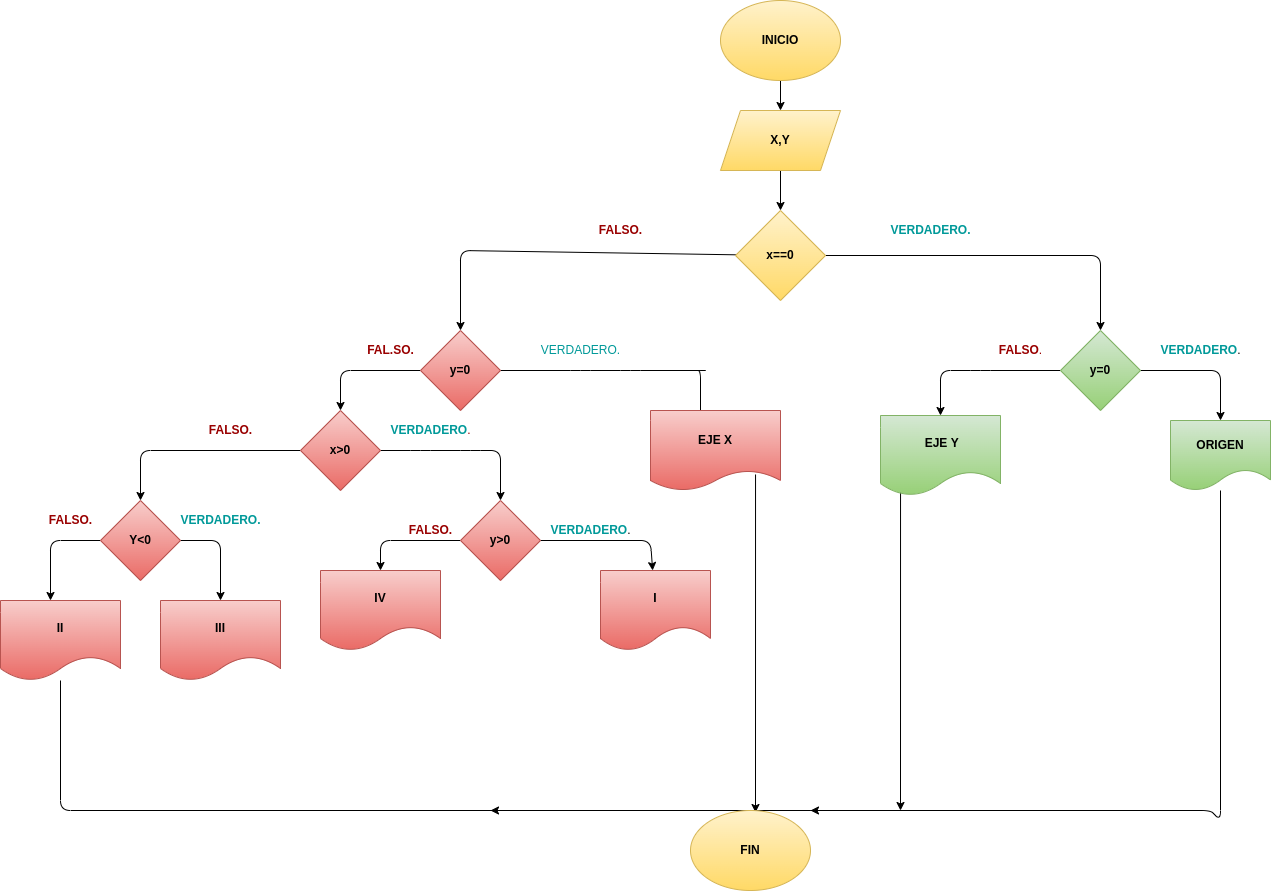

The diagram above was exported from draw.io. Its source (the exported page's mxGraphModel, read from the mxfile embedded in the PNG):
<mxGraphModel dx="1391" dy="340" grid="1" gridSize="10" guides="1" tooltips="1" connect="1" arrows="1" fold="1" page="1" pageScale="1" pageWidth="827" pageHeight="1169" math="0" shadow="0">
  <root>
    <mxCell id="0" />
    <mxCell id="1" parent="0" />
    <mxCell id="4" value="" style="edgeStyle=none;html=1;fontColor=#000000;" edge="1" parent="1" source="2" target="3">
      <mxGeometry relative="1" as="geometry" />
    </mxCell>
    <mxCell id="2" value="&lt;b&gt;&lt;font color=&quot;#000000&quot;&gt;INICIO&lt;/font&gt;&lt;/b&gt;" style="ellipse;whiteSpace=wrap;html=1;fillColor=#fff2cc;strokeColor=#d6b656;gradientColor=#ffd966;" vertex="1" parent="1">
      <mxGeometry x="220" y="150" width="120" height="80" as="geometry" />
    </mxCell>
    <mxCell id="6" value="" style="edgeStyle=none;html=1;fontColor=#000000;" edge="1" parent="1" source="3" target="5">
      <mxGeometry relative="1" as="geometry" />
    </mxCell>
    <mxCell id="3" value="&lt;b&gt;&lt;font color=&quot;#000000&quot;&gt;X,Y&lt;/font&gt;&lt;/b&gt;" style="shape=parallelogram;perimeter=parallelogramPerimeter;whiteSpace=wrap;html=1;fixedSize=1;fillColor=#fff2cc;strokeColor=#d6b656;gradientColor=#ffd966;" vertex="1" parent="1">
      <mxGeometry x="220" y="260" width="120" height="60" as="geometry" />
    </mxCell>
    <mxCell id="31" value="" style="edgeStyle=none;html=1;fontColor=#000000;" edge="1" parent="1" source="5" target="30">
      <mxGeometry relative="1" as="geometry">
        <Array as="points">
          <mxPoint x="600" y="405" />
        </Array>
      </mxGeometry>
    </mxCell>
    <mxCell id="33" value="" style="edgeStyle=none;html=1;fontColor=#000000;" edge="1" parent="1" source="5" target="32">
      <mxGeometry relative="1" as="geometry">
        <Array as="points">
          <mxPoint x="-40" y="400" />
        </Array>
      </mxGeometry>
    </mxCell>
    <mxCell id="5" value="&lt;b&gt;&lt;font color=&quot;#000000&quot;&gt;x==0&lt;/font&gt;&lt;/b&gt;" style="rhombus;whiteSpace=wrap;html=1;fillColor=#fff2cc;strokeColor=#d6b656;gradientColor=#ffd966;" vertex="1" parent="1">
      <mxGeometry x="235" y="360" width="90" height="90" as="geometry" />
    </mxCell>
    <mxCell id="35" value="" style="edgeStyle=none;html=1;fontColor=#000000;" edge="1" parent="1" source="30" target="34">
      <mxGeometry relative="1" as="geometry">
        <Array as="points">
          <mxPoint x="720" y="520" />
        </Array>
      </mxGeometry>
    </mxCell>
    <mxCell id="39" value="" style="edgeStyle=none;html=1;fontColor=#000000;" edge="1" parent="1" source="30" target="38">
      <mxGeometry relative="1" as="geometry">
        <Array as="points">
          <mxPoint x="480" y="520" />
          <mxPoint x="440" y="520" />
        </Array>
      </mxGeometry>
    </mxCell>
    <mxCell id="30" value="&lt;font color=&quot;#000000&quot;&gt;&lt;b&gt;y=0&lt;/b&gt;&lt;/font&gt;" style="rhombus;whiteSpace=wrap;html=1;fillColor=#d5e8d4;strokeColor=#82b366;gradientColor=#97d077;" vertex="1" parent="1">
      <mxGeometry x="560" y="480" width="80" height="80" as="geometry" />
    </mxCell>
    <mxCell id="41" value="" style="edgeStyle=none;html=1;fontColor=#000000;" edge="1" parent="1" source="32">
      <mxGeometry relative="1" as="geometry">
        <mxPoint x="200" y="580" as="targetPoint" />
        <Array as="points">
          <mxPoint x="80" y="520" />
          <mxPoint x="130" y="520" />
          <mxPoint x="210" y="520" />
          <mxPoint x="190" y="520" />
          <mxPoint x="200" y="520" />
        </Array>
      </mxGeometry>
    </mxCell>
    <mxCell id="43" value="" style="edgeStyle=none;html=1;fontColor=#000000;" edge="1" parent="1" source="32" target="42">
      <mxGeometry relative="1" as="geometry">
        <Array as="points">
          <mxPoint x="-160" y="520" />
        </Array>
      </mxGeometry>
    </mxCell>
    <mxCell id="32" value="&lt;b&gt;&lt;font color=&quot;#000000&quot;&gt;y=0&lt;/font&gt;&lt;/b&gt;" style="rhombus;whiteSpace=wrap;html=1;fillColor=#f8cecc;strokeColor=#b85450;gradientColor=#ea6b66;" vertex="1" parent="1">
      <mxGeometry x="-80" y="480" width="80" height="80" as="geometry" />
    </mxCell>
    <mxCell id="111" style="edgeStyle=none;html=1;fontColor=#990000;" edge="1" parent="1" source="34">
      <mxGeometry relative="1" as="geometry">
        <mxPoint x="310" y="960" as="targetPoint" />
        <Array as="points">
          <mxPoint x="720" y="970" />
          <mxPoint x="710" y="960" />
        </Array>
      </mxGeometry>
    </mxCell>
    <mxCell id="34" value="&lt;b&gt;&lt;font color=&quot;#000000&quot;&gt;ORIGEN&lt;/font&gt;&lt;/b&gt;" style="shape=document;whiteSpace=wrap;html=1;boundedLbl=1;fillColor=#d5e8d4;strokeColor=#82b366;gradientColor=#97d077;" vertex="1" parent="1">
      <mxGeometry x="670" y="570" width="100" height="70" as="geometry" />
    </mxCell>
    <mxCell id="118" style="edgeStyle=none;html=1;fontColor=#990000;exitX=0.167;exitY=0.813;exitDx=0;exitDy=0;exitPerimeter=0;" edge="1" parent="1" source="38">
      <mxGeometry relative="1" as="geometry">
        <mxPoint x="400" y="960" as="targetPoint" />
      </mxGeometry>
    </mxCell>
    <mxCell id="38" value="&lt;font color=&quot;#000000&quot;&gt;&lt;b&gt;&amp;nbsp;EJE Y&lt;/b&gt;&lt;/font&gt;" style="shape=document;whiteSpace=wrap;html=1;boundedLbl=1;fillColor=#d5e8d4;strokeColor=#82b366;gradientColor=#97d077;" vertex="1" parent="1">
      <mxGeometry x="380" y="565" width="120" height="80" as="geometry" />
    </mxCell>
    <mxCell id="117" style="edgeStyle=none;html=1;fontColor=#990000;exitX=0.808;exitY=0.8;exitDx=0;exitDy=0;exitPerimeter=0;" edge="1" parent="1" source="40">
      <mxGeometry relative="1" as="geometry">
        <mxPoint x="255" y="962" as="targetPoint" />
      </mxGeometry>
    </mxCell>
    <mxCell id="40" value="&lt;b&gt;&lt;font color=&quot;#000000&quot;&gt;EJE X&lt;/font&gt;&lt;/b&gt;" style="shape=document;whiteSpace=wrap;html=1;boundedLbl=1;fillColor=#f8cecc;strokeColor=#b85450;gradientColor=#ea6b66;size=0.25;" vertex="1" parent="1">
      <mxGeometry x="150" y="560" width="130" height="80" as="geometry" />
    </mxCell>
    <mxCell id="58" value="" style="edgeStyle=none;html=1;fontColor=#000000;" edge="1" parent="1" source="42" target="57">
      <mxGeometry relative="1" as="geometry">
        <Array as="points">
          <mxPoint x="-80" y="600" />
          <mxPoint x="-30" y="600" />
          <mxPoint y="600" />
        </Array>
      </mxGeometry>
    </mxCell>
    <mxCell id="78" value="" style="edgeStyle=none;html=1;fontColor=#000000;" edge="1" parent="1" source="42" target="77">
      <mxGeometry relative="1" as="geometry">
        <Array as="points">
          <mxPoint x="-360" y="600" />
        </Array>
      </mxGeometry>
    </mxCell>
    <mxCell id="42" value="&lt;b&gt;&lt;font color=&quot;#000000&quot;&gt;x&amp;gt;0&lt;/font&gt;&lt;/b&gt;" style="rhombus;whiteSpace=wrap;html=1;fillColor=#f8cecc;strokeColor=#b85450;gradientColor=#ea6b66;" vertex="1" parent="1">
      <mxGeometry x="-200" y="560" width="80" height="80" as="geometry" />
    </mxCell>
    <mxCell id="69" value="" style="edgeStyle=none;html=1;fontColor=#000000;" edge="1" parent="1" source="57" target="68">
      <mxGeometry relative="1" as="geometry">
        <Array as="points">
          <mxPoint x="150" y="690" />
        </Array>
      </mxGeometry>
    </mxCell>
    <mxCell id="104" value="" style="edgeStyle=none;html=1;fontColor=#990000;" edge="1" parent="1" source="57" target="103">
      <mxGeometry relative="1" as="geometry">
        <Array as="points">
          <mxPoint x="-120" y="690" />
        </Array>
      </mxGeometry>
    </mxCell>
    <mxCell id="57" value="&lt;b&gt;&lt;font color=&quot;#000000&quot;&gt;y&amp;gt;0&lt;/font&gt;&lt;/b&gt;" style="rhombus;whiteSpace=wrap;html=1;fillColor=#f8cecc;strokeColor=#b85450;gradientColor=#ea6b66;" vertex="1" parent="1">
      <mxGeometry x="-40" y="650" width="80" height="80" as="geometry" />
    </mxCell>
    <mxCell id="68" value="&lt;b&gt;&lt;font color=&quot;#000000&quot;&gt;I&lt;/font&gt;&lt;/b&gt;" style="shape=document;whiteSpace=wrap;html=1;boundedLbl=1;fillColor=#f8cecc;strokeColor=#b85450;gradientColor=#ea6b66;" vertex="1" parent="1">
      <mxGeometry x="100" y="720" width="110" height="80" as="geometry" />
    </mxCell>
    <mxCell id="80" value="" style="edgeStyle=none;html=1;fontColor=#000000;" edge="1" parent="1" source="77" target="79">
      <mxGeometry relative="1" as="geometry">
        <Array as="points">
          <mxPoint x="-280" y="690" />
        </Array>
      </mxGeometry>
    </mxCell>
    <mxCell id="82" value="" style="edgeStyle=none;html=1;fontColor=#000000;" edge="1" parent="1" source="77">
      <mxGeometry relative="1" as="geometry">
        <mxPoint x="-450" y="750" as="targetPoint" />
        <Array as="points">
          <mxPoint x="-450" y="690" />
        </Array>
      </mxGeometry>
    </mxCell>
    <mxCell id="77" value="&lt;b&gt;&lt;font color=&quot;#000000&quot;&gt;Y&amp;lt;0&lt;/font&gt;&lt;/b&gt;" style="rhombus;whiteSpace=wrap;html=1;fillColor=#f8cecc;strokeColor=#b85450;gradientColor=#ea6b66;" vertex="1" parent="1">
      <mxGeometry x="-400" y="650" width="80" height="80" as="geometry" />
    </mxCell>
    <mxCell id="79" value="&lt;b&gt;&lt;font color=&quot;#000000&quot;&gt;III&lt;/font&gt;&lt;/b&gt;" style="shape=document;whiteSpace=wrap;html=1;boundedLbl=1;fillColor=#f8cecc;strokeColor=#b85450;gradientColor=#ea6b66;" vertex="1" parent="1">
      <mxGeometry x="-340" y="750" width="120" height="80" as="geometry" />
    </mxCell>
    <mxCell id="83" value="&lt;b&gt;&lt;font color=&quot;#009999&quot;&gt;VERDADERO.&lt;/font&gt;&lt;/b&gt;" style="text;html=1;align=center;verticalAlign=middle;resizable=0;points=[];autosize=1;strokeColor=none;fillColor=none;fontColor=#000000;" vertex="1" parent="1">
      <mxGeometry x="380" y="370" width="100" height="20" as="geometry" />
    </mxCell>
    <mxCell id="84" value="&lt;b&gt;&lt;font color=&quot;#990000&quot;&gt;FALSO.&lt;/font&gt;&lt;/b&gt;" style="text;html=1;align=center;verticalAlign=middle;resizable=0;points=[];autosize=1;strokeColor=none;fillColor=none;fontColor=#33001A;" vertex="1" parent="1">
      <mxGeometry x="90" y="370" width="60" height="20" as="geometry" />
    </mxCell>
    <mxCell id="85" value="&lt;font color=&quot;#990000&quot;&gt;&lt;b&gt;FAL.SO.&lt;/b&gt;&lt;/font&gt;" style="text;html=1;align=center;verticalAlign=middle;resizable=0;points=[];autosize=1;strokeColor=none;fillColor=none;fontColor=#009999;" vertex="1" parent="1">
      <mxGeometry x="-140" y="490" width="60" height="20" as="geometry" />
    </mxCell>
    <mxCell id="87" value="&lt;font color=&quot;#009999&quot;&gt;VERDADERO.&lt;/font&gt;" style="text;html=1;align=center;verticalAlign=middle;resizable=0;points=[];autosize=1;strokeColor=none;fillColor=none;fontColor=#990000;" vertex="1" parent="1">
      <mxGeometry x="35" y="490" width="90" height="20" as="geometry" />
    </mxCell>
    <mxCell id="88" value="&lt;b&gt;&lt;font color=&quot;#990000&quot;&gt;FALSO.&lt;/font&gt;&lt;/b&gt;" style="text;html=1;align=center;verticalAlign=middle;resizable=0;points=[];autosize=1;strokeColor=none;fillColor=none;fontColor=#000000;" vertex="1" parent="1">
      <mxGeometry x="-300" y="570" width="60" height="20" as="geometry" />
    </mxCell>
    <mxCell id="89" value="&lt;b&gt;&lt;font color=&quot;#009999&quot;&gt;VERDADERO&lt;/font&gt;&lt;/b&gt;." style="text;html=1;align=center;verticalAlign=middle;resizable=0;points=[];autosize=1;strokeColor=none;fillColor=none;fontColor=#990000;" vertex="1" parent="1">
      <mxGeometry x="-120" y="570" width="100" height="20" as="geometry" />
    </mxCell>
    <mxCell id="93" value="&lt;b&gt;&lt;font color=&quot;#990000&quot;&gt;FALSO.&lt;/font&gt;&lt;/b&gt;" style="text;html=1;align=center;verticalAlign=middle;resizable=0;points=[];autosize=1;strokeColor=none;fillColor=none;fontColor=#000000;" vertex="1" parent="1">
      <mxGeometry x="-460" y="660" width="60" height="20" as="geometry" />
    </mxCell>
    <mxCell id="94" value="&lt;font color=&quot;#009999&quot;&gt;&lt;b&gt;VERDADERO.&lt;/b&gt;&lt;/font&gt;" style="text;html=1;align=center;verticalAlign=middle;resizable=0;points=[];autosize=1;strokeColor=none;fillColor=none;fontColor=#990000;" vertex="1" parent="1">
      <mxGeometry x="-330" y="660" width="100" height="20" as="geometry" />
    </mxCell>
    <mxCell id="110" style="edgeStyle=none;html=1;fontColor=#990000;" edge="1" parent="1" source="96">
      <mxGeometry relative="1" as="geometry">
        <mxPoint x="-10" y="960" as="targetPoint" />
        <Array as="points">
          <mxPoint x="-440" y="960" />
          <mxPoint x="320" y="960" />
        </Array>
      </mxGeometry>
    </mxCell>
    <mxCell id="96" value="&lt;div style=&quot;text-align: left&quot;&gt;&lt;b&gt;&lt;font color=&quot;#000000&quot;&gt;II&lt;/font&gt;&lt;/b&gt;&lt;/div&gt;" style="shape=document;whiteSpace=wrap;html=1;boundedLbl=1;fillColor=#f8cecc;strokeColor=#b85450;gradientColor=#ea6b66;" vertex="1" parent="1">
      <mxGeometry x="-500" y="750" width="120" height="80" as="geometry" />
    </mxCell>
    <mxCell id="97" value="&lt;b&gt;&lt;font color=&quot;#009999&quot;&gt;VERDADERO&lt;/font&gt;&lt;/b&gt;." style="text;html=1;align=center;verticalAlign=middle;resizable=0;points=[];autosize=1;strokeColor=none;fillColor=none;fontColor=#000000;" vertex="1" parent="1">
      <mxGeometry x="40" y="670" width="100" height="20" as="geometry" />
    </mxCell>
    <mxCell id="103" value="&lt;b&gt;&lt;font color=&quot;#000000&quot;&gt;IV&lt;/font&gt;&lt;/b&gt;" style="shape=document;whiteSpace=wrap;html=1;boundedLbl=1;fillColor=#f8cecc;strokeColor=#b85450;gradientColor=#ea6b66;" vertex="1" parent="1">
      <mxGeometry x="-180" y="720" width="120" height="80" as="geometry" />
    </mxCell>
    <mxCell id="105" value="&lt;b&gt;FALSO.&lt;/b&gt;" style="text;html=1;align=center;verticalAlign=middle;resizable=0;points=[];autosize=1;strokeColor=none;fillColor=none;fontColor=#990000;" vertex="1" parent="1">
      <mxGeometry x="-100" y="670" width="60" height="20" as="geometry" />
    </mxCell>
    <mxCell id="107" value="&lt;b&gt;&lt;font color=&quot;#009999&quot;&gt;VERDADERO&lt;/font&gt;&lt;/b&gt;." style="text;html=1;align=center;verticalAlign=middle;resizable=0;points=[];autosize=1;strokeColor=none;fillColor=none;fontColor=#000000;" vertex="1" parent="1">
      <mxGeometry x="650" y="490" width="100" height="20" as="geometry" />
    </mxCell>
    <mxCell id="108" value="&lt;font color=&quot;#990000&quot;&gt;&lt;b&gt;FALSO&lt;/b&gt;.&lt;/font&gt;" style="text;html=1;align=center;verticalAlign=middle;resizable=0;points=[];autosize=1;strokeColor=none;fillColor=none;fontColor=#009999;" vertex="1" parent="1">
      <mxGeometry x="490" y="490" width="60" height="20" as="geometry" />
    </mxCell>
    <mxCell id="120" value="&lt;b&gt;&lt;font color=&quot;#000000&quot;&gt;FIN&lt;/font&gt;&lt;/b&gt;" style="ellipse;whiteSpace=wrap;html=1;fillColor=#fff2cc;gradientColor=#ffd966;strokeColor=#d6b656;" vertex="1" parent="1">
      <mxGeometry x="190" y="960" width="120" height="80" as="geometry" />
    </mxCell>
  </root>
</mxGraphModel>